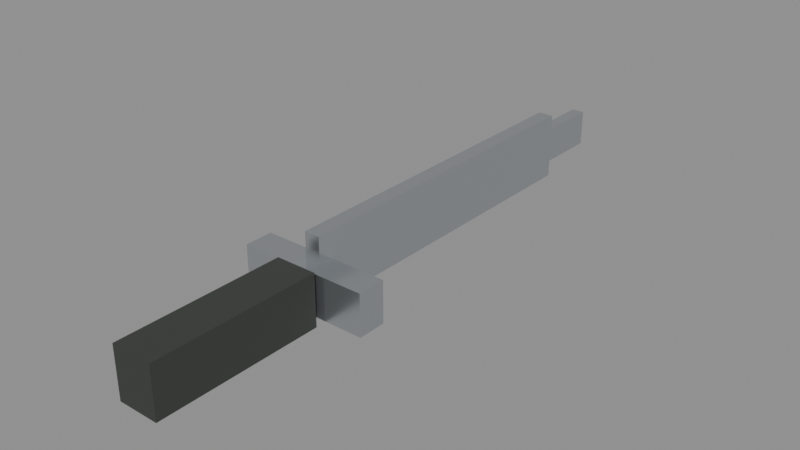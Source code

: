 # Source: knife.blend  (saved by Blender 4.5.92; exported with 4.5.12 LTS)
import bpy
from mathutils import Matrix  # noqa: F401  (used for matrix-valued properties, if any)

bpy.ops.wm.read_factory_settings(use_empty=True)
scene = bpy.context.scene
scene.name = 'Scene'

# ---- materials (node trees are filled in below, after node groups)
mat_knifegrip = bpy.data.materials.new('KnifeGrip')
mat_knifesteel = bpy.data.materials.new('KnifeSteel')

# ---- material node trees
mat_knifegrip.use_nodes = True; mat_knifegrip.node_tree.nodes.clear()
_N = mat_knifegrip.node_tree.nodes; _L = mat_knifegrip.node_tree.links
n0 = _N.new('ShaderNodeBsdfPrincipled'); n0.name = 'Principled BSDF'; n0.location = (-200, 100)
n0.inputs[0].default_value = (0.045, 0.05, 0.045, 1.0)
n0.inputs[1].default_value = 0.1
n0.inputs[2].default_value = 0.85
n1 = _N.new('ShaderNodeOutputMaterial'); n1.name = 'Material Output'; n1.location = (200, 100)
_L.new(n0.outputs[0], n1.inputs[0])
n1.is_active_output = True
mat_knifesteel.use_nodes = True; mat_knifesteel.node_tree.nodes.clear()
_N = mat_knifesteel.node_tree.nodes; _L = mat_knifesteel.node_tree.links
n0 = _N.new('ShaderNodeBsdfPrincipled'); n0.name = 'Principled BSDF'; n0.location = (-200, 100)
n0.inputs[0].default_value = (0.58, 0.61, 0.64, 1.0)
n0.inputs[1].default_value = 0.9
n0.inputs[2].default_value = 0.25
n1 = _N.new('ShaderNodeOutputMaterial'); n1.name = 'Material Output'; n1.location = (200, 100)
_L.new(n0.outputs[0], n1.inputs[0])
n1.is_active_output = True

# ---- meshes
me_cube = bpy.data.meshes.new('Cube')
me_cube.from_pydata([(-0.5, -0.5, -0.5), (-0.5, -0.5, 0.5), (-0.5, 0.5, -0.5), (-0.5, 0.5, 0.5), (0.5, -0.5, -0.5), (0.5, -0.5, 0.5), (0.5, 0.5, -0.5), (0.5, 0.5, 0.5)], [], [(0, 1, 3, 2), (2, 3, 7, 6), (6, 7, 5, 4), (4, 5, 1, 0), (2, 6, 4, 0), (7, 3, 1, 5)])
_uv = me_cube.uv_layers.new(name='UVMap')
_uv.uv.foreach_set('vector', [0.375, 0.0, 0.625, 0.0, 0.625, 0.25, 0.375, 0.25, 0.375, 0.25, 0.625, 0.25, 0.625, 0.5, 0.375, 0.5, 0.375, 0.5, 0.625, 0.5, 0.625, 0.75, 0.375, 0.75, 0.375, 0.75, 0.625, 0.75, 0.625, 1.0, 0.375, 1.0, 0.125, 0.5, 0.375, 0.5, 0.375, 0.75, 0.125, 0.75, 0.625, 0.5, 0.875, 0.5, 0.875, 0.75, 0.625, 0.75])
me_cube.materials.append(mat_knifegrip)
me_cube.update()
me_cube_001 = bpy.data.meshes.new('Cube.001')
me_cube_001.from_pydata([(-0.5, -0.5, -0.5), (-0.5, -0.5, 0.5), (-0.5, 0.5, -0.5), (-0.5, 0.5, 0.5), (0.5, -0.5, -0.5), (0.5, -0.5, 0.5), (0.5, 0.5, -0.5), (0.5, 0.5, 0.5)], [], [(0, 1, 3, 2), (2, 3, 7, 6), (6, 7, 5, 4), (4, 5, 1, 0), (2, 6, 4, 0), (7, 3, 1, 5)])
_uv = me_cube_001.uv_layers.new(name='UVMap')
_uv.uv.foreach_set('vector', [0.375, 0.0, 0.625, 0.0, 0.625, 0.25, 0.375, 0.25, 0.375, 0.25, 0.625, 0.25, 0.625, 0.5, 0.375, 0.5, 0.375, 0.5, 0.625, 0.5, 0.625, 0.75, 0.375, 0.75, 0.375, 0.75, 0.625, 0.75, 0.625, 1.0, 0.375, 1.0, 0.125, 0.5, 0.375, 0.5, 0.375, 0.75, 0.125, 0.75, 0.625, 0.5, 0.875, 0.5, 0.875, 0.75, 0.625, 0.75])
me_cube_001.materials.append(mat_knifesteel)
me_cube_001.update()
me_cube_002 = bpy.data.meshes.new('Cube.002')
me_cube_002.from_pydata([(-0.5, -0.5, -0.5), (-0.5, -0.5, 0.5), (-0.5, 0.5, -0.5), (-0.5, 0.5, 0.5), (0.5, -0.5, -0.5), (0.5, -0.5, 0.5), (0.5, 0.5, -0.5), (0.5, 0.5, 0.5)], [], [(0, 1, 3, 2), (2, 3, 7, 6), (6, 7, 5, 4), (4, 5, 1, 0), (2, 6, 4, 0), (7, 3, 1, 5)])
_uv = me_cube_002.uv_layers.new(name='UVMap')
_uv.uv.foreach_set('vector', [0.375, 0.0, 0.625, 0.0, 0.625, 0.25, 0.375, 0.25, 0.375, 0.25, 0.625, 0.25, 0.625, 0.5, 0.375, 0.5, 0.375, 0.5, 0.625, 0.5, 0.625, 0.75, 0.375, 0.75, 0.375, 0.75, 0.625, 0.75, 0.625, 1.0, 0.375, 1.0, 0.125, 0.5, 0.375, 0.5, 0.375, 0.75, 0.125, 0.75, 0.625, 0.5, 0.875, 0.5, 0.875, 0.75, 0.625, 0.75])
me_cube_002.materials.append(mat_knifesteel)
me_cube_002.update()
me_cube_003 = bpy.data.meshes.new('Cube.003')
me_cube_003.from_pydata([(-0.5, -0.5, -0.5), (-0.5, -0.5, 0.5), (-0.5, 0.5, -0.5), (-0.5, 0.5, 0.5), (0.5, -0.5, -0.5), (0.5, -0.5, 0.5), (0.5, 0.5, -0.5), (0.5, 0.5, 0.5)], [], [(0, 1, 3, 2), (2, 3, 7, 6), (6, 7, 5, 4), (4, 5, 1, 0), (2, 6, 4, 0), (7, 3, 1, 5)])
_uv = me_cube_003.uv_layers.new(name='UVMap')
_uv.uv.foreach_set('vector', [0.375, 0.0, 0.625, 0.0, 0.625, 0.25, 0.375, 0.25, 0.375, 0.25, 0.625, 0.25, 0.625, 0.5, 0.375, 0.5, 0.375, 0.5, 0.625, 0.5, 0.625, 0.75, 0.375, 0.75, 0.375, 0.75, 0.625, 0.75, 0.625, 1.0, 0.375, 1.0, 0.125, 0.5, 0.375, 0.5, 0.375, 0.75, 0.125, 0.75, 0.625, 0.5, 0.875, 0.5, 0.875, 0.75, 0.625, 0.75])
me_cube_003.materials.append(mat_knifesteel)
me_cube_003.update()

# ---- objects
ob_gripsocket = bpy.data.objects.new('GripSocket', None)
ob_handle = bpy.data.objects.new('Handle', me_cube)
ob_guard = bpy.data.objects.new('Guard', me_cube_001)
ob_blade = bpy.data.objects.new('Blade', me_cube_002)
ob_tip = bpy.data.objects.new('Tip', me_cube_003)

# ---- transforms, parenting, visibility, modifiers, constraints
ob_gripsocket.location = (0.0, 0.0, 0.0)
ob_handle.parent = ob_gripsocket
ob_handle.location = (0.0, -0.015, 0.0)
ob_handle.scale = (0.032, 0.13, 0.04)
ob_guard.parent = ob_gripsocket
ob_guard.location = (0.0, 0.065, 0.0)
ob_guard.scale = (0.1, 0.022, 0.032)
ob_blade.parent = ob_gripsocket
ob_blade.location = (0.0, 0.2, 0.01)
ob_blade.scale = (0.012, 0.27, 0.052)
ob_tip.parent = ob_gripsocket
ob_tip.location = (0.0, 0.355, 0.01)
ob_tip.scale = (0.01, 0.06, 0.028)

# ---- collection membership
scene.collection.objects.link(ob_gripsocket)
scene.collection.objects.link(ob_handle)
scene.collection.objects.link(ob_guard)
scene.collection.objects.link(ob_blade)
scene.collection.objects.link(ob_tip)

# ---- scene / render settings (as saved in the file)
scene.frame_start = 1; scene.frame_end = 250; scene.frame_set(1)
scene.render.engine = 'BLENDER_EEVEE_NEXT'
bpy.context.view_layer.update()

# ---- added for rendering (the .blend has no active camera and no usable light): camera, sun + grey world if the file has none
cam_auto = bpy.data.cameras.new('AutoCamera')
cam_auto.lens = 50.0
cam_auto.sensor_width = 36.0
cam_auto.clip_end = 1000.0
ob_auto_camera = bpy.data.objects.new('AutoCamera', cam_auto)
scene.collection.objects.link(ob_auto_camera)
ob_auto_camera.location = (0.443105, -0.379226, 0.362484)
ob_auto_camera.rotation_euler = (1.09748, -7.21219e-08, 0.694738)
scene.camera = ob_auto_camera
light_auto_sun = bpy.data.lights.new('AutoSun', 'SUN')
light_auto_sun.energy = 3.0
light_auto_sun.angle = 0.0523599
ob_auto_sun = bpy.data.objects.new('AutoSun', light_auto_sun)
scene.collection.objects.link(ob_auto_sun)
ob_auto_sun.rotation_euler = (0.872665, 0.174533, 0.523599)
if scene.world is None:
    world_auto = bpy.data.worlds.new('AutoWorld')
    world_auto.color = (0.3, 0.3, 0.3)
    scene.world = world_auto
bpy.context.view_layer.update()
